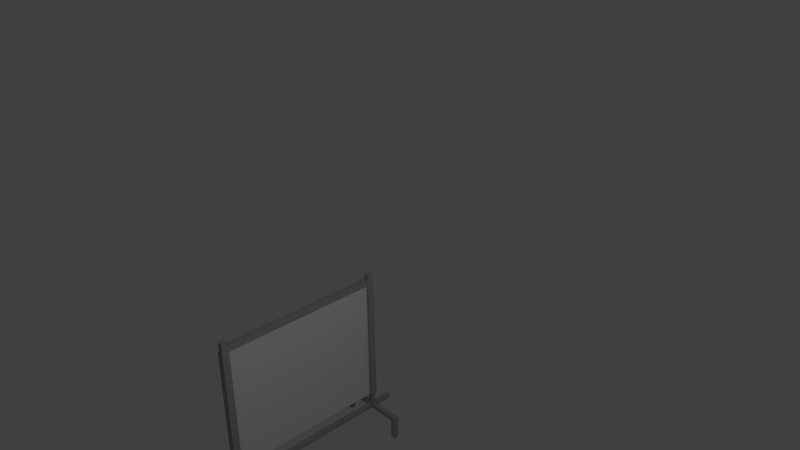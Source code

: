# Source: rideaux.blend  (saved by Blender 2.68.0; exported with 4.5.12 LTS)
import bpy
from mathutils import Matrix  # noqa: F401  (used for matrix-valued properties, if any)

bpy.ops.wm.read_factory_settings(use_empty=True)
scene = bpy.context.scene
scene.name = 'Scene'

# ---- collections
col_collection_1 = bpy.data.collections.new('Collection 1'); scene.collection.children.link(col_collection_1)

# ---- materials (node trees are filled in below, after node groups)
mat_rideaux = bpy.data.materials.new('rideaux')
mat_rideaux.alpha_threshold = 0.0
mat_rideaux.use_transparent_shadow = False
mat_rideaux.preview_render_type = 'CUBE'
mat_rideaux.roughness = 0.5
mat_rideaux.line_color = (0.0, 0.0, 0.0, 1.0)
mat_m_tal = bpy.data.materials.new('métal')
mat_m_tal.alpha_threshold = 0.0
mat_m_tal.use_transparent_shadow = False
mat_m_tal.diffuse_color = (0.3844, 0.3844, 0.3844, 1.0)
mat_m_tal.roughness = 0.5
mat_m_tal.specular_intensity = 0.8579
mat_m_tal.line_color = (0.0, 0.0, 0.0, 1.0)

# ---- material node trees

# ---- world
world_world = bpy.data.worlds.new('World'); scene.world = world_world
world_world.color = (0.05088, 0.05088, 0.05088)
world_world.use_sun_shadow = False
world_world.sun_shadow_jitter_overblur = 0.0
world_world.cycles.sampling_method = 'MANUAL'
world_world.cycles.sample_map_resolution = 256

# ---- cameras
cam_camera = bpy.data.cameras.new('Camera')
cam_camera.clip_end = 100.0
cam_camera.lens = 35.0
cam_camera.sensor_width = 32.0
cam_camera.sensor_height = 18.0
cam_camera.ortho_scale = 7.314
cam_camera.dof.focus_distance = 0.0
cam_camera.dof.aperture_fstop = 128.0

# ---- lights
light_lamp = bpy.data.lights.new('Lamp', 'POINT')
light_lamp.transmission_factor = 0.0
light_lamp.cutoff_distance = 30.0
light_lamp.energy = 100.0
light_lamp.shadow_buffer_clip_start = 1.001
light_lamp.shadow_soft_size = 0.1
light_lamp.shadow_maximum_resolution = 0.006
light_lamp.use_absolute_resolution = True
light_lamp.cycles.use_multiple_importance_sampling = False

# ---- meshes
me_cube = bpy.data.meshes.new('Cube')
me_cube.from_pydata([(1.0, 1.0, -1.0), (1.0, -1.0, -1.0), (-1.0, -1.0, -1.0), (-1.0, 1.0, -1.0), (1.0, 1.0, 1.0), (1.0, -1.0, 1.0), (-1.0, -1.0, 1.0), (-1.0, 1.0, 1.0), (1.0, 70.24, -1.0), (-1.0, 70.24, -1.0), (1.0, 70.24, 1.0), (-1.0, 70.24, 1.0), (1.0, 72.26, -1.0), (-1.0, 72.26, -1.0), (1.0, 72.26, 1.0), (-1.0, 72.26, 1.0), (13.49, 1.0, -1.0), (13.49, -1.0, -1.0), (13.49, 1.0, 1.0), (13.49, -1.0, 1.0), (13.49, 70.24, -1.0), (13.49, 70.24, 1.0), (13.49, 72.26, -1.0), (13.49, 72.26, 1.0), (-13.49, -1.0, -1.0), (-13.49, 1.0, -1.0), (-13.49, -1.0, 1.0), (-13.49, 1.0, 1.0), (-13.49, 70.24, -1.0), (-13.49, 70.24, 1.0), (-13.49, 72.26, -1.0), (-13.49, 72.26, 1.0), (-15.98, -1.0, -1.0), (-15.98, 1.0, -1.0), (-15.98, -1.0, 1.0), (-15.98, 1.0, 1.0), (-15.98, 70.24, -1.0), (-15.98, 70.24, 1.0), (-15.98, 72.26, -1.0), (-15.98, 72.26, 1.0), (15.98, 1.0, -1.0), (15.98, -1.0, -1.0), (15.98, 1.0, 1.0), (15.98, -1.0, 1.0), (15.98, 70.24, -1.0), (15.98, 70.24, 1.0), (15.98, 72.26, -1.0), (15.98, 72.26, 1.0), (13.49, 1.0, -9.57), (13.49, -1.0, -9.57), (13.49, 70.24, -9.57), (13.49, 72.26, -9.57), (-13.49, -1.0, -9.57), (-13.49, 1.0, -9.57), (-13.49, 70.24, -9.57), (-13.49, 72.26, -9.57), (-15.98, -1.0, -9.57), (-15.98, 1.0, -9.57), (-15.98, 70.24, -9.57), (-15.98, 72.26, -9.57), (15.98, 1.0, -9.57), (15.98, -1.0, -9.57), (15.98, 70.24, -9.57), (15.98, 72.26, -9.57), (1.0, 78.5, -1.0), (-1.0, 78.5, -1.0), (1.0, 78.5, 1.0), (-1.0, 78.5, 1.0), (1.0, -7.243, -1.0), (-1.0, -7.243, -1.0), (1.0, -7.243, 1.0), (-1.0, -7.243, 1.0), (1.0, -9.74, -1.0), (-1.0, -9.74, -1.0), (1.0, -9.74, 1.0), (-1.0, -9.74, 1.0), (1.0, 81.0, -1.0), (-1.0, 81.0, -1.0), (1.0, 81.0, 1.0), (-1.0, 81.0, 1.0), (1.0, 1.0, 6.164), (1.0, -1.0, 6.164), (-1.0, -1.0, 6.164), (-1.0, 1.0, 6.164), (1.0, 70.24, 6.164), (-1.0, 70.24, 6.164), (1.0, 72.26, 6.164), (-1.0, 72.26, 6.164), (1.5, 1.5, 6.481), (1.5, -1.5, 6.481), (-1.5, -1.5, 6.481), (-1.5, 1.5, 6.481), (1.5, 69.73, 6.481), (-1.5, 69.73, 6.481), (1.5, 72.76, 6.481), (-1.5, 72.76, 6.481), (1.5, 1.5, 62.16), (1.5, -1.5, 62.16), (-1.5, -1.5, 62.16), (-1.5, 1.5, 62.16), (1.5, 69.73, 62.16), (-1.5, 69.73, 62.16), (1.5, 72.76, 62.16), (-1.5, 72.76, 62.16), (1.2, 1.2, 62.36), (1.2, -1.2, 62.36), (-1.2, -1.2, 62.36), (-1.2, 1.2, 62.36), (1.2, 70.03, 62.36), (-1.2, 70.03, 62.36), (1.2, 72.46, 62.36), (-1.2, 72.46, 62.36), (1.2, 1.2, 64.86), (1.2, -1.2, 64.86), (-1.2, -1.2, 64.86), (-1.2, 1.2, 64.86), (1.2, 70.03, 64.86), (-1.2, 70.03, 64.86), (1.2, 72.46, 64.86), (-1.2, 72.46, 64.86), (1.2, 1.2, 66.67), (1.2, -1.2, 66.67), (-1.2, -1.2, 66.67), (-1.2, 1.2, 66.67), (1.2, 70.03, 66.67), (-1.2, 70.03, 66.67), (1.2, 72.46, 66.67), (-1.2, 72.46, 66.67), (0.2466, 1.0, 1.0), (0.2466, 70.24, 1.0), (0.2466, 1.0, 6.164), (0.2466, 70.24, 6.164), (0.3699, 1.5, 6.481), (0.3699, 69.73, 6.481), (0.3699, 1.5, 62.16), (0.3699, 69.73, 62.16), (-0.2484, 1.0, 1.0), (-0.2484, 70.24, 1.0), (-0.2484, 1.0, 6.164), (-0.2484, 70.24, 6.164), (-0.3726, 1.5, 6.481), (-0.3726, 69.73, 6.481), (-0.3726, 1.5, 62.16), (-0.3726, 69.73, 62.16)], [], [(0, 1, 2, 3), (6, 5, 81, 82), (1, 0, 16, 17), (6, 2, 69, 71), (2, 6, 26, 24), (0, 3, 9, 8), (10, 14, 86, 84), (128, 4, 10, 129), (4, 0, 8, 10), (3, 7, 11, 9), (15, 14, 66, 67), (8, 9, 13, 12), (14, 10, 21, 23), (7, 3, 25, 27), (19, 17, 41, 43), (23, 21, 45, 47), (8, 12, 22, 20), (10, 8, 20, 21), (0, 4, 18, 16), (4, 5, 19, 18), (5, 1, 17, 19), (12, 14, 23, 22), (36, 38, 59, 58), (44, 20, 50, 62), (13, 9, 28, 30), (15, 13, 30, 31), (3, 2, 24, 25), (11, 15, 31, 29), (6, 7, 27, 26), (9, 11, 29, 28), (32, 34, 35, 33), (36, 37, 39, 38), (26, 27, 35, 34), (29, 31, 39, 37), (27, 25, 33, 35), (31, 30, 38, 39), (24, 26, 34, 32), (28, 29, 37, 36), (40, 42, 43, 41), (45, 44, 46, 47), (22, 23, 47, 46), (16, 18, 42, 40), (21, 20, 44, 45), (32, 33, 57, 56), (20, 22, 51, 50), (18, 19, 43, 42), (53, 52, 56, 57), (55, 54, 58, 59), (50, 51, 63, 62), (49, 48, 60, 61), (41, 17, 49, 61), (28, 36, 58, 54), (25, 24, 52, 53), (38, 30, 55, 59), (22, 46, 63, 51), (30, 28, 54, 55), (40, 41, 61, 60), (24, 32, 56, 52), (46, 44, 62, 63), (33, 25, 53, 57), (17, 16, 48, 49), (16, 40, 60, 48), (65, 67, 79, 77), (12, 13, 65, 64), (14, 12, 64, 66), (13, 15, 67, 65), (68, 70, 74, 72), (5, 6, 71, 70), (2, 1, 68, 69), (1, 5, 70, 68), (72, 74, 75, 73), (71, 69, 73, 75), (70, 71, 75, 74), (69, 68, 72, 73), (78, 76, 77, 79), (67, 66, 78, 79), (64, 65, 77, 76), (66, 64, 76, 78), (87, 85, 93, 95), (131, 84, 92, 133), (14, 15, 87, 86), (136, 7, 83, 138), (129, 10, 84, 131), (15, 11, 85, 87), (5, 4, 80, 81), (7, 6, 82, 83), (140, 91, 99, 142), (94, 95, 103, 102), (81, 80, 88, 89), (83, 82, 90, 91), (84, 86, 94, 92), (82, 81, 89, 90), (86, 87, 95, 94), (138, 83, 91, 140), (98, 97, 105, 106), (100, 102, 110, 108), (133, 92, 100, 135), (95, 93, 101, 103), (89, 88, 96, 97), (91, 90, 98, 99), (92, 94, 102, 100), (90, 89, 97, 98), (105, 104, 112, 113), (111, 109, 117, 119), (102, 103, 111, 110), (96, 134, 142, 99, 107, 104), (101, 143, 135, 100, 108, 109), (103, 101, 109, 111), (97, 96, 104, 105), (99, 98, 106, 107), (117, 116, 124, 125), (112, 115, 123, 120), (107, 106, 114, 115), (108, 110, 118, 116), (106, 105, 113, 114), (110, 111, 119, 118), (104, 107, 115, 112), (109, 108, 116, 117), (107, 104, 108, 109), (112, 116, 108, 104), (117, 115, 107, 109), (115, 117, 116, 112), (120, 123, 122, 121), (125, 124, 126, 127), (119, 117, 125, 127), (113, 112, 120, 121), (115, 114, 122, 123), (116, 118, 126, 124), (114, 113, 121, 122), (118, 119, 127, 126), (136, 128, 129, 137), (139, 131, 133, 141), (4, 128, 130, 80), (137, 129, 131, 139), (88, 132, 134, 96), (80, 130, 132, 88), (141, 133, 135, 143), (128, 136, 138, 130), (132, 140, 142, 134), (130, 138, 140, 132), (7, 136, 137, 11), (85, 139, 141, 93), (11, 137, 139, 85), (93, 141, 143, 101), (140, 142, 143, 141), (133, 132, 140, 141), (132, 134, 135, 133)])
me_cube.polygons.foreach_set('material_index', [1, 1, 1, 1, 1, 1, 1, 1, 1, 1, 1, 1, 1, 1, 1, 1, 1, 1, 1, 1, 1, 1, 1, 1, 1, 1, 1, 1, 1, 1, 1, 1, 1, 1, 1, 1, 1, 1, 1, 1, 1, 1, 1, 1, 1, 1, 1, 1, 1, 1, 1, 1, 1, 1, 1, 1, 1, 1, 1, 1, 1, 1, 1, 1, 1, 1, 1, 1, 1, 1, 1, 1, 1, 1, 1, 1, 1, 1, 1, 1, 1, 1, 1, 1, 1, 1, 1, 1, 1, 1, 1, 1, 1, 1, 1, 1, 1, 1, 1, 1, 1, 1, 1, 1, 1, 1, 1, 1, 1, 1, 1, 1, 1, 1, 1, 1, 1, 1, 1, 1, 1, 1, 1, 1, 1, 1, 1, 1, 1, 1, 1, 1, 1, 1, 1, 1, 1, 1, 1, 1, 1, 1, 1, 1, 0, 1, 0])
_uv = me_cube.uv_layers.new(name='UVMap')
_uv.uv.foreach_set('vector', [0.0, 0.0, 0.0, 0.0, 0.0, 0.0, 0.0, 0.0, 0.0, 0.0, 0.0, 0.0, 0.0, 0.0, 0.0, 0.0, 0.0, 0.0, 0.0, 0.0, 0.0, 0.0, 0.0, 0.0, 0.0, 0.0, 0.0, 0.0, 0.0, 0.0, 0.0, 0.0, 0.0, 0.0, 0.0, 0.0, 0.0, 0.0, 0.0, 0.0, 0.0, 0.0, 0.0, 0.0, 0.0, 0.0, 0.0, 0.0, 0.0, 0.0, 0.0, 0.0, 0.0, 0.0, 0.0, 0.0, 0.0, 0.0, 0.0, 0.0, 0.0, 0.0, 0.0, 0.0, 0.0, 0.0, 0.0, 0.0, 0.0, 0.0, 0.0, 0.0, 0.0, 0.0, 0.0, 0.0, 0.0, 0.0, 0.0, 0.0, 0.0, 0.0, 0.0, 0.0, 0.0, 0.0, 0.0, 0.0, 0.0, 0.0, 0.0, 0.0, 0.0, 0.0, 0.0, 0.0, 0.0, 0.0, 0.0, 0.0, 0.0, 0.0, 0.0, 0.0, 0.0, 0.0, 0.0, 0.0, 0.0, 0.0, 0.0, 0.0, 0.0, 0.0, 0.0, 0.0, 0.0, 0.0, 0.0, 0.0, 0.0, 0.0, 0.0, 0.0, 0.0, 0.0, 0.0, 0.0, 0.0, 0.0, 0.0, 0.0, 0.0, 0.0, 0.0, 0.0, 0.0, 0.0, 0.0, 0.0, 0.0, 0.0, 0.0, 0.0, 0.0, 0.0, 0.0, 0.0, 0.0, 0.0, 0.0, 0.0, 0.0, 0.0, 0.0, 0.0, 0.0, 0.0, 0.0, 0.0, 0.0, 0.0, 0.0, 0.0, 0.0, 0.0, 0.0, 0.0, 0.0, 0.0, 0.0, 0.0, 0.0, 0.0, 0.0, 0.0, 0.0, 0.0, 0.0, 0.0, 0.0, 0.0, 0.0, 0.0, 0.0, 0.0, 0.0, 0.0, 0.0, 0.0, 0.0, 0.0, 0.0, 0.0, 0.0, 0.0, 0.0, 0.0, 0.0, 0.0, 0.0, 0.0, 0.0, 0.0, 0.0, 0.0, 0.0, 0.0, 0.0, 0.0, 0.0, 0.0, 0.0, 0.0, 0.0, 0.0, 0.0, 0.0, 0.0, 0.0, 0.0, 0.0, 0.0, 0.0, 0.0, 0.0, 0.0, 0.0, 0.0, 0.0, 0.0, 0.0, 0.0, 0.0, 0.0, 0.0, 0.0, 0.0, 0.0, 0.0, 0.0, 0.0, 0.0, 0.0, 0.0, 0.0, 0.0, 0.0, 0.0, 0.0, 0.0, 0.0, 0.0, 0.0, 0.0, 0.0, 0.0, 0.0, 0.0, 0.0, 0.0, 0.0, 0.0, 0.0, 0.0, 0.0, 0.0, 0.0, 0.0, 0.0, 0.0, 0.0, 0.0, 0.0, 0.0, 0.0, 0.0, 0.0, 0.0, 0.0, 0.0, 0.0, 0.0, 0.0, 0.0, 0.0, 0.0, 0.0, 0.0, 0.0, 0.0, 0.0, 0.0, 0.0, 0.0, 0.0, 0.0, 0.0, 0.0, 0.0, 0.0, 0.0, 0.0, 0.0, 0.0, 0.0, 0.0, 0.0, 0.0, 0.0, 0.0, 0.0, 0.0, 0.0, 0.0, 0.0, 0.0, 0.0, 0.0, 0.0, 0.0, 0.0, 0.0, 0.0, 0.0, 0.0, 0.0, 0.0, 0.0, 0.0, 0.0, 0.0, 0.0, 0.0, 0.0, 0.0, 0.0, 0.0, 0.0, 0.0, 0.0, 0.0, 0.0, 0.0, 0.0, 0.0, 0.0, 0.0, 0.0, 0.0, 0.0, 0.0, 0.0, 0.0, 0.0, 0.0, 0.0, 0.0, 0.0, 0.0, 0.0, 0.0, 0.0, 0.0, 0.0, 0.0, 0.0, 0.0, 0.0, 0.0, 0.0, 0.0, 0.0, 0.0, 0.0, 0.0, 0.0, 0.0, 0.0, 0.0, 0.0, 0.0, 0.0, 0.0, 0.0, 0.0, 0.0, 0.0, 0.0, 0.0, 0.0, 0.0, 0.0, 0.0, 0.0, 0.0, 0.0, 0.0, 0.0, 0.0, 0.0, 0.0, 0.0, 0.0, 0.0, 0.0, 0.0, 0.0, 0.0, 0.0, 0.0, 0.0, 0.0, 0.0, 0.0, 0.0, 0.0, 0.0, 0.0, 0.0, 0.0, 0.0, 0.0, 0.0, 0.0, 0.0, 0.0, 0.0, 0.0, 0.0, 0.0, 0.0, 0.0, 0.0, 0.0, 0.0, 0.0, 0.0, 0.0, 0.0, 0.0, 0.0, 0.0, 0.0, 0.0, 0.0, 0.0, 0.0, 0.0, 0.0, 0.0, 0.0, 0.0, 0.0, 0.0, 0.0, 0.0, 0.0, 0.0, 0.0, 0.0, 0.0, 0.0, 0.0, 0.0, 0.0, 0.0, 0.0, 0.0, 0.0, 0.0, 0.0, 0.0, 0.0, 0.0, 0.0, 0.0, 0.0, 0.0, 0.0, 0.0, 0.0, 0.0, 0.0, 0.0, 0.0, 0.0, 0.0, 0.0, 0.0, 0.0, 0.0, 0.0, 0.0, 0.0, 0.0, 0.0, 0.0, 0.0, 0.0, 0.0, 0.0, 0.0, 0.0, 0.0, 0.0, 0.0, 0.0, 0.0, 0.0, 0.0, 0.0, 0.0, 0.0, 0.0, 0.0, 0.0, 0.0, 0.0, 0.0, 0.0, 0.0, 0.0, 0.0, 0.0, 0.0, 0.0, 0.0, 0.0, 0.0, 0.0, 0.0, 0.0, 0.0, 0.0, 0.0, 0.0, 0.0, 0.0, 0.0, 0.0, 0.0, 0.0, 0.0, 0.0, 0.0, 0.0, 0.0, 0.0, 0.0, 0.0, 0.0, 0.0, 0.0, 0.0, 0.0, 0.0, 0.0, 0.0, 0.0, 0.0, 0.0, 0.0, 0.0, 0.0, 0.0, 0.0, 0.0, 0.0, 0.0, 0.0, 0.0, 0.0, 0.0, 0.0, 0.0, 0.0, 0.0, 0.0, 0.0, 0.0, 0.0, 0.0, 0.0, 0.0, 0.0, 0.0, 0.0, 0.0, 0.0, 0.0, 0.0, 0.0, 0.0, 0.0, 0.0, 0.0, 0.0, 0.0, 0.0, 0.0, 0.0, 0.0, 0.0, 0.0, 0.0, 0.0, 0.0, 0.0, 0.0, 0.0, 0.0, 0.0, 0.0, 0.0, 0.0, 0.0, 0.0, 0.0, 0.0, 0.0, 0.0, 0.0, 0.0, 0.0, 0.0, 0.0, 0.0, 0.0, 0.0, 0.0, 0.0, 0.0, 0.0, 0.0, 0.0, 0.0, 0.0, 0.0, 0.0, 0.0, 0.0, 0.0, 0.0, 0.0, 0.0, 0.0, 0.0, 0.0, 0.0, 0.0, 0.0, 0.0, 0.0, 0.0, 0.0, 0.0, 0.0, 0.0, 0.0, 0.0, 0.0, 0.0, 0.0, 0.0, 0.0, 0.0, 0.0, 0.0, 0.0, 0.0, 0.0, 0.0, 0.0, 0.0, 0.0, 0.0, 0.0, 0.0, 0.0, 0.0, 0.0, 0.0, 0.0, 0.0, 0.0, 0.0, 0.0, 0.0, 0.0, 0.0, 0.0, 0.0, 0.0, 0.0, 0.0, 0.0, 0.0, 0.0, 0.0, 0.0, 0.0, 0.0, 0.0, 0.0, 0.0, 0.0, 0.0, 0.0, 0.0, 0.0, 0.0, 0.0, 0.0, 0.0, 0.0, 0.0, 0.0, 0.0, 0.0, 0.0, 0.0, 0.0, 0.0, 0.0, 0.0, 0.0, 0.0, 0.0, 0.0, 0.0, 0.0, 0.0, 0.0, 0.0, 0.0, 0.0, 0.0, 0.0, 0.0, 0.0, 0.0, 0.0, 0.0, 0.0, 0.0, 0.0, 0.0, 0.0, 0.0, 0.0, 0.0, 0.0, 0.0, 0.0, 0.0, 0.0, 0.0, 0.0, 0.0, 0.0, 0.0, 0.0, 0.0, 0.0, 0.0, 0.0, 0.0, 0.0, 0.0, 0.0, 0.0, 0.0, 0.0, 0.0, 0.0, 0.0, 0.0, 0.0, 0.0, 0.0, 0.0, 0.0, 0.0, 0.0, 0.0, 0.0, 0.0, 0.0, 0.0, 0.0, 0.0, 0.0, 0.0, 0.0, 0.0, 0.0, 0.0, 0.0, 0.0, 0.0, 0.0, 0.0, 0.0, 0.0, 0.0, 0.0, 0.0, 0.0, 0.0, 0.0, 0.0, 0.0, 0.0, 0.0, 0.0, 0.0, 0.0, 0.0, 0.0, 0.0, 0.0, 0.0, 0.0, 0.0, 0.0, 0.0, 0.0, 0.0, 0.0, 0.0, 0.0, 0.0, 0.0, 0.0, 0.0, 0.0, 0.0, 0.0, 0.0, 0.0, 0.0, 0.0, 0.0, 0.0, 0.0, 0.0, 0.0, 0.0, 0.0, 0.0, 0.0, 0.0, 0.0, 0.0, 0.0, 0.0, 0.0, 0.0, 0.0, 0.0, 0.0, 0.0, 0.0, 0.0, 0.0, 0.0, 0.0, 0.0, 0.0, 0.0, 0.0, 0.0, 0.0, 0.0, 0.0, 0.0, 0.0, 0.0, 0.0, 0.0, 0.0, 0.0, 0.0, 0.0, 0.0, 0.0, 0.0, 0.0, 0.0, 0.0, 0.0, 0.0, 0.0, 0.0, 0.0, 0.0, 0.0, 0.0, 0.0, 0.0, 0.0, 0.0, 0.0, 0.0, 0.0, 0.0, 0.0, 0.0, 0.0, 0.0, 0.0, 0.0, 0.0, 0.0, 0.0, 0.0, 0.0, 0.0, 0.0, 0.0, 0.0, 0.0, 0.0, 0.0, 0.0, 0.0, 0.0, 0.0, 0.0, 0.0, 0.0, 0.0, 0.0, 0.0, 0.0, 0.0, 0.0, 0.0, 0.0, 0.0, 0.0, 0.0, 0.0, 0.0, 0.0, 0.0, 0.0, 0.0, 0.0, 0.0, 0.0, 0.0, 0.0, 0.0, 0.0, 0.0, 0.0, 0.0, 0.0, 0.0, 0.0, 0.0, 0.0, 0.0, 0.0, 0.0, 0.0, 0.0, 0.0, 0.0, 0.0, 0.0, 0.0, 0.0, 0.0, 0.0, 0.0, 0.0, 0.0, 0.0, 0.0, 0.0, 0.0, 0.0, 0.0, 0.0, 0.0, 0.0, 0.0, 0.0, 0.0, 0.0, 0.0, 0.0, 0.0, 0.0, 0.0, 0.0, 0.0, 0.0, 0.0, 0.0, 0.0, 0.0, 0.0, 0.0, 0.0, 0.0, 0.0, 0.0, 0.0, 0.0, 0.0, 0.0, 0.0, 0.0, 0.0, 0.0, 0.0, 0.0, 0.0, 0.0, 0.0, 0.0, 0.0, 0.0, 0.0, 0.0, 0.0, 0.0, 0.0, 0.0, 0.0, 0.0, 0.0, 0.0, 0.0, 0.0, 0.0, 0.0, 0.0, 0.0, 0.0, 0.0, 0.0, 0.0, 0.0, 0.0, 0.0, 0.0, 0.0, 0.0, 0.0, 0.0, 0.0, 0.0, 0.0, 0.0, 0.0, 0.0, 0.0, 0.0, 0.0, 0.0, 0.0, 0.0, 0.0, 0.0, 0.0, 0.0, 0.0, 0.0, 0.0, 0.0, 0.0, 0.0, 0.0, 0.0, 0.0, 0.0, 0.0, 0.0, 0.0, 0.0, 0.0, 0.0, 0.0, 0.0, 0.0, 0.0, 0.0, 0.0, 0.0, 0.0, 0.0, 0.0, 0.0, 0.0, 0.0, 0.0, 0.0, 0.0, 0.0, 0.0, 0.0, 0.0, 0.0, 0.0, 0.0, 0.0, 0.0, 0.0, 0.0, 0.0, 0.0, 0.0, 0.0, 0.0, 0.0, 0.0, 0.0, 0.0, 0.0, 0.0, 0.0, 0.0, 0.0, 0.0, 0.0, 0.0, 0.0, 0.0, 0.0, 0.0, 0.0, 0.0, 0.0, 0.0, 0.0, 0.0, 0.0, 0.0, 0.0, 0.0, 0.0, 0.0, 0.0, 0.0, 0.0, 0.0, 0.0, 0.0, 0.0, 0.0, 0.0, 0.0, 0.0, 0.0, 0.0, 0.0, 0.0, 1.0, 0.0, 1.0, 1.0, 0.0, 1.0, 0.0, 0.0, 0.0, 0.0, 0.0, 0.0, 0.0, 0.0, 0.003676, 0.9988, 0.002937, -0.006914, 0.9987, -0.005268, 0.9994, 1.0])
me_cube.materials.append(mat_rideaux)
me_cube.materials.append(mat_m_tal)
me_cube.use_remesh_preserve_volume = False
me_cube.use_remesh_preserve_attributes = False
me_cube.use_mirror_vertex_groups = False
me_cube.update()

# ---- objects
ob_cube = bpy.data.objects.new('Cube', me_cube)
ob_lamp = bpy.data.objects.new('Lamp', light_lamp)
ob_camera = bpy.data.objects.new('Camera', cam_camera)

# ---- transforms, parenting, visibility, modifiers, constraints
ob_cube.location = (0.0, 0.0, 0.2839)
ob_cube.scale = (0.03181, 0.03181, 0.03181)
ob_cube.lock_rotations_4d = False
ob_cube.empty_display_type = 'ARROWS'
ob_cube.lineart.crease_threshold = 0.0
ob_lamp.location = (4.076, 1.005, 5.904)
ob_lamp.rotation_euler = (0.6503, 0.05522, 1.866)
ob_lamp.lock_rotations_4d = False
ob_lamp.empty_display_type = 'ARROWS'
ob_lamp.color = (0.0, 0.0, 0.0, 0.0)
ob_lamp.lineart.crease_threshold = 0.0
ob_camera.location = (7.652, -4.285, 8.14)
ob_camera.rotation_euler = (1.109, 0.01082, 0.8149)
ob_camera.lock_rotations_4d = False
ob_camera.empty_display_type = 'ARROWS'
ob_camera.color = (0.0, 0.0, 0.0, 0.0)
ob_camera.display_type = 'WIRE'
ob_camera.lineart.crease_threshold = 0.0

# ---- collection membership
col_collection_1.objects.link(ob_cube)
col_collection_1.objects.link(ob_lamp)
col_collection_1.objects.link(ob_camera)

# ---- scene / render settings (as saved in the file)
scene.camera = ob_camera
scene.frame_start = 1; scene.frame_end = 250; scene.frame_set(1)
scene.render.engine = 'BLENDER_EEVEE_NEXT'
scene.render.image_settings.color_mode = 'RGB'
scene.render.image_settings.compression = 90
scene.render.resolution_percentage = 50
scene.render.dither_intensity = 0.0
scene.cycles.use_denoising = False
scene.cycles.samples = 10
scene.cycles.sampling_pattern = 'TABULATED_SOBOL'
scene.cycles.light_sampling_threshold = 0.0
scene.cycles.use_adaptive_sampling = False
scene.cycles.use_light_tree = False
scene.cycles.blur_glossy = 0.0
scene.cycles.volume_bounces = 1
scene.cycles.pixel_filter_type = 'GAUSSIAN'
scene.cycles.sample_clamp_indirect = 0.0
scene.view_settings.view_transform = 'Standard'
bpy.context.view_layer.update()
